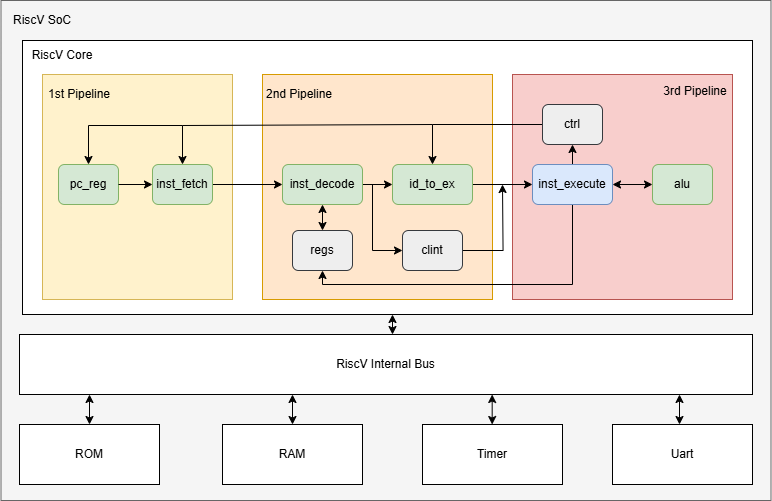

The diagram above was exported from draw.io. Its source (the exported page's mxGraphModel, read from the mxfile embedded in the PNG):
<mxGraphModel dx="998" dy="563" grid="1" gridSize="10" guides="1" tooltips="1" connect="1" arrows="1" fold="1" page="1" pageScale="1" pageWidth="827" pageHeight="1169" math="0" shadow="0">
  <root>
    <mxCell id="0" />
    <mxCell id="1" parent="0" />
    <mxCell id="hIqT9i04S8oYivavArrL-1" value="" style="rounded=0;whiteSpace=wrap;html=1;glass=0;fillColor=#f5f5f5;fontColor=#333333;strokeColor=#666666;align=left;" vertex="1" parent="1">
      <mxGeometry x="148.5" y="46" width="770" height="500" as="geometry" />
    </mxCell>
    <mxCell id="hIqT9i04S8oYivavArrL-3" value="RiscV SoC" style="text;html=1;align=center;verticalAlign=middle;whiteSpace=wrap;rounded=0;" vertex="1" parent="1">
      <mxGeometry x="150" y="46" width="80" height="40" as="geometry" />
    </mxCell>
    <mxCell id="hIqT9i04S8oYivavArrL-4" value="" style="rounded=0;whiteSpace=wrap;html=1;" vertex="1" parent="1">
      <mxGeometry x="170" y="86" width="730" height="274" as="geometry" />
    </mxCell>
    <mxCell id="hIqT9i04S8oYivavArrL-15" value="" style="rounded=0;whiteSpace=wrap;html=1;fillColor=#f8cecc;strokeColor=#b85450;" vertex="1" parent="1">
      <mxGeometry x="660" y="120" width="220" height="225" as="geometry" />
    </mxCell>
    <mxCell id="hIqT9i04S8oYivavArrL-14" value="" style="rounded=0;whiteSpace=wrap;html=1;fillColor=#ffe6cc;strokeColor=#d79b00;" vertex="1" parent="1">
      <mxGeometry x="410" y="120" width="230" height="225" as="geometry" />
    </mxCell>
    <mxCell id="hIqT9i04S8oYivavArrL-5" value="RiscV Core" style="text;html=1;align=center;verticalAlign=middle;whiteSpace=wrap;rounded=0;" vertex="1" parent="1">
      <mxGeometry x="170" y="86" width="80" height="30" as="geometry" />
    </mxCell>
    <mxCell id="hIqT9i04S8oYivavArrL-13" value="" style="rounded=0;whiteSpace=wrap;html=1;fillColor=#fff2cc;strokeColor=#d6b656;" vertex="1" parent="1">
      <mxGeometry x="190" y="120" width="190" height="225" as="geometry" />
    </mxCell>
    <mxCell id="hIqT9i04S8oYivavArrL-2" value="pc_reg" style="rounded=1;whiteSpace=wrap;html=1;fillColor=#d5e8d4;strokeColor=#82b366;" vertex="1" parent="1">
      <mxGeometry x="206" y="210" width="60" height="40" as="geometry" />
    </mxCell>
    <mxCell id="hIqT9i04S8oYivavArrL-22" style="edgeStyle=orthogonalEdgeStyle;rounded=0;orthogonalLoop=1;jettySize=auto;html=1;exitX=1;exitY=0.5;exitDx=0;exitDy=0;entryX=0;entryY=0.5;entryDx=0;entryDy=0;" edge="1" parent="1" source="hIqT9i04S8oYivavArrL-6" target="hIqT9i04S8oYivavArrL-7">
      <mxGeometry relative="1" as="geometry" />
    </mxCell>
    <mxCell id="hIqT9i04S8oYivavArrL-6" value="inst_fetch" style="rounded=1;whiteSpace=wrap;html=1;fillColor=#d5e8d4;strokeColor=#82b366;" vertex="1" parent="1">
      <mxGeometry x="300" y="210" width="60" height="40" as="geometry" />
    </mxCell>
    <mxCell id="hIqT9i04S8oYivavArrL-23" style="edgeStyle=orthogonalEdgeStyle;rounded=0;orthogonalLoop=1;jettySize=auto;html=1;exitX=1;exitY=0.5;exitDx=0;exitDy=0;entryX=0;entryY=0.5;entryDx=0;entryDy=0;" edge="1" parent="1" source="hIqT9i04S8oYivavArrL-7" target="hIqT9i04S8oYivavArrL-8">
      <mxGeometry relative="1" as="geometry" />
    </mxCell>
    <mxCell id="hIqT9i04S8oYivavArrL-36" style="edgeStyle=orthogonalEdgeStyle;rounded=0;orthogonalLoop=1;jettySize=auto;html=1;entryX=0;entryY=0.5;entryDx=0;entryDy=0;" edge="1" parent="1" target="hIqT9i04S8oYivavArrL-11">
      <mxGeometry relative="1" as="geometry">
        <mxPoint x="520" y="230" as="sourcePoint" />
        <Array as="points">
          <mxPoint x="520" y="296" />
        </Array>
      </mxGeometry>
    </mxCell>
    <mxCell id="hIqT9i04S8oYivavArrL-7" value="inst_decode" style="rounded=1;whiteSpace=wrap;html=1;fillColor=#d5e8d4;strokeColor=#82b366;" vertex="1" parent="1">
      <mxGeometry x="430" y="210" width="80" height="40" as="geometry" />
    </mxCell>
    <mxCell id="hIqT9i04S8oYivavArrL-25" style="edgeStyle=orthogonalEdgeStyle;rounded=0;orthogonalLoop=1;jettySize=auto;html=1;exitX=1;exitY=0.5;exitDx=0;exitDy=0;entryX=0;entryY=0.5;entryDx=0;entryDy=0;" edge="1" parent="1" source="hIqT9i04S8oYivavArrL-8" target="hIqT9i04S8oYivavArrL-9">
      <mxGeometry relative="1" as="geometry" />
    </mxCell>
    <mxCell id="hIqT9i04S8oYivavArrL-8" value="id_to_ex" style="rounded=1;whiteSpace=wrap;html=1;fillColor=#d5e8d4;strokeColor=#82b366;" vertex="1" parent="1">
      <mxGeometry x="540" y="210" width="80" height="40" as="geometry" />
    </mxCell>
    <mxCell id="hIqT9i04S8oYivavArrL-27" style="edgeStyle=orthogonalEdgeStyle;rounded=0;orthogonalLoop=1;jettySize=auto;html=1;exitX=0.5;exitY=0;exitDx=0;exitDy=0;entryX=0.5;entryY=1;entryDx=0;entryDy=0;" edge="1" parent="1" source="hIqT9i04S8oYivavArrL-9" target="hIqT9i04S8oYivavArrL-12">
      <mxGeometry relative="1" as="geometry" />
    </mxCell>
    <mxCell id="hIqT9i04S8oYivavArrL-35" style="edgeStyle=orthogonalEdgeStyle;rounded=0;orthogonalLoop=1;jettySize=auto;html=1;exitX=0.5;exitY=1;exitDx=0;exitDy=0;entryX=0.5;entryY=1;entryDx=0;entryDy=0;" edge="1" parent="1" source="hIqT9i04S8oYivavArrL-9" target="hIqT9i04S8oYivavArrL-33">
      <mxGeometry relative="1" as="geometry">
        <Array as="points">
          <mxPoint x="720" y="330" />
          <mxPoint x="470" y="330" />
        </Array>
      </mxGeometry>
    </mxCell>
    <mxCell id="hIqT9i04S8oYivavArrL-9" value="inst_execute" style="rounded=1;whiteSpace=wrap;html=1;fillColor=#dae8fc;strokeColor=#6c8ebf;" vertex="1" parent="1">
      <mxGeometry x="680" y="210" width="80" height="40" as="geometry" />
    </mxCell>
    <mxCell id="hIqT9i04S8oYivavArrL-10" value="alu" style="rounded=1;whiteSpace=wrap;html=1;fillColor=#d5e8d4;strokeColor=#82b366;" vertex="1" parent="1">
      <mxGeometry x="800" y="210" width="60" height="40" as="geometry" />
    </mxCell>
    <mxCell id="hIqT9i04S8oYivavArrL-38" style="edgeStyle=orthogonalEdgeStyle;rounded=0;orthogonalLoop=1;jettySize=auto;html=1;exitX=1;exitY=0.5;exitDx=0;exitDy=0;" edge="1" parent="1" source="hIqT9i04S8oYivavArrL-11">
      <mxGeometry relative="1" as="geometry">
        <mxPoint x="650" y="230" as="targetPoint" />
      </mxGeometry>
    </mxCell>
    <mxCell id="hIqT9i04S8oYivavArrL-11" value="clint" style="rounded=1;whiteSpace=wrap;html=1;fillColor=#eeeeee;strokeColor=#36393d;" vertex="1" parent="1">
      <mxGeometry x="550" y="276" width="60" height="40" as="geometry" />
    </mxCell>
    <mxCell id="hIqT9i04S8oYivavArrL-29" style="edgeStyle=orthogonalEdgeStyle;rounded=0;orthogonalLoop=1;jettySize=auto;html=1;exitX=0;exitY=0.5;exitDx=0;exitDy=0;entryX=0.5;entryY=0;entryDx=0;entryDy=0;" edge="1" parent="1" source="hIqT9i04S8oYivavArrL-12" target="hIqT9i04S8oYivavArrL-8">
      <mxGeometry relative="1" as="geometry" />
    </mxCell>
    <mxCell id="hIqT9i04S8oYivavArrL-12" value="ctrl" style="rounded=1;whiteSpace=wrap;html=1;fillColor=#eeeeee;strokeColor=#36393d;" vertex="1" parent="1">
      <mxGeometry x="690" y="150" width="60" height="40" as="geometry" />
    </mxCell>
    <mxCell id="hIqT9i04S8oYivavArrL-16" value="3rd Pipeline" style="text;html=1;align=center;verticalAlign=middle;whiteSpace=wrap;rounded=0;" vertex="1" parent="1">
      <mxGeometry x="808" y="122" width="70" height="30" as="geometry" />
    </mxCell>
    <mxCell id="hIqT9i04S8oYivavArrL-17" value="1st Pipeline" style="text;html=1;align=center;verticalAlign=middle;whiteSpace=wrap;rounded=0;" vertex="1" parent="1">
      <mxGeometry x="190" y="120" width="74" height="40" as="geometry" />
    </mxCell>
    <mxCell id="hIqT9i04S8oYivavArrL-18" value="2nd Pipeline" style="text;html=1;align=center;verticalAlign=middle;whiteSpace=wrap;rounded=0;" vertex="1" parent="1">
      <mxGeometry x="410" y="120" width="74" height="40" as="geometry" />
    </mxCell>
    <mxCell id="hIqT9i04S8oYivavArrL-19" value="" style="endArrow=classic;html=1;rounded=0;exitX=1;exitY=0.5;exitDx=0;exitDy=0;entryX=0;entryY=0.5;entryDx=0;entryDy=0;" edge="1" parent="1" source="hIqT9i04S8oYivavArrL-2" target="hIqT9i04S8oYivavArrL-6">
      <mxGeometry width="50" height="50" relative="1" as="geometry">
        <mxPoint x="440" y="270" as="sourcePoint" />
        <mxPoint x="280" y="230" as="targetPoint" />
      </mxGeometry>
    </mxCell>
    <mxCell id="hIqT9i04S8oYivavArrL-30" style="edgeStyle=orthogonalEdgeStyle;rounded=0;orthogonalLoop=1;jettySize=auto;html=1;entryX=0.5;entryY=0;entryDx=0;entryDy=0;" edge="1" parent="1" target="hIqT9i04S8oYivavArrL-6">
      <mxGeometry relative="1" as="geometry">
        <mxPoint x="580" y="170" as="sourcePoint" />
        <mxPoint x="580" y="210" as="targetPoint" />
        <Array as="points">
          <mxPoint x="330" y="171" />
        </Array>
      </mxGeometry>
    </mxCell>
    <mxCell id="hIqT9i04S8oYivavArrL-31" style="edgeStyle=orthogonalEdgeStyle;rounded=0;orthogonalLoop=1;jettySize=auto;html=1;entryX=0.5;entryY=0;entryDx=0;entryDy=0;" edge="1" parent="1" target="hIqT9i04S8oYivavArrL-2">
      <mxGeometry relative="1" as="geometry">
        <mxPoint x="330" y="171" as="sourcePoint" />
        <mxPoint x="80" y="210" as="targetPoint" />
        <Array as="points">
          <mxPoint x="330" y="171" />
          <mxPoint x="236" y="171" />
        </Array>
      </mxGeometry>
    </mxCell>
    <mxCell id="hIqT9i04S8oYivavArrL-32" value="" style="endArrow=classic;startArrow=classic;html=1;rounded=0;entryX=0;entryY=0.5;entryDx=0;entryDy=0;" edge="1" parent="1" source="hIqT9i04S8oYivavArrL-9" target="hIqT9i04S8oYivavArrL-10">
      <mxGeometry width="50" height="50" relative="1" as="geometry">
        <mxPoint x="760" y="316" as="sourcePoint" />
        <mxPoint x="810" y="266" as="targetPoint" />
      </mxGeometry>
    </mxCell>
    <mxCell id="hIqT9i04S8oYivavArrL-33" value="regs" style="rounded=1;whiteSpace=wrap;html=1;fillColor=#eeeeee;strokeColor=#36393d;" vertex="1" parent="1">
      <mxGeometry x="440" y="276" width="60" height="40" as="geometry" />
    </mxCell>
    <mxCell id="hIqT9i04S8oYivavArrL-34" value="" style="endArrow=classic;startArrow=classic;html=1;rounded=0;entryX=0.5;entryY=1;entryDx=0;entryDy=0;" edge="1" parent="1" target="hIqT9i04S8oYivavArrL-7">
      <mxGeometry width="50" height="50" relative="1" as="geometry">
        <mxPoint x="470" y="276" as="sourcePoint" />
        <mxPoint x="520" y="226" as="targetPoint" />
      </mxGeometry>
    </mxCell>
    <mxCell id="hIqT9i04S8oYivavArrL-39" value="RiscV Internal Bus" style="rounded=0;whiteSpace=wrap;html=1;" vertex="1" parent="1">
      <mxGeometry x="167" y="380" width="733" height="60" as="geometry" />
    </mxCell>
    <mxCell id="hIqT9i04S8oYivavArrL-40" value="ROM" style="rounded=0;whiteSpace=wrap;html=1;" vertex="1" parent="1">
      <mxGeometry x="167" y="470" width="140" height="60" as="geometry" />
    </mxCell>
    <mxCell id="hIqT9i04S8oYivavArrL-41" value="RAM" style="rounded=0;whiteSpace=wrap;html=1;" vertex="1" parent="1">
      <mxGeometry x="370" y="470" width="140" height="60" as="geometry" />
    </mxCell>
    <mxCell id="hIqT9i04S8oYivavArrL-42" value="Timer" style="rounded=0;whiteSpace=wrap;html=1;" vertex="1" parent="1">
      <mxGeometry x="570" y="470" width="140" height="60" as="geometry" />
    </mxCell>
    <mxCell id="hIqT9i04S8oYivavArrL-43" value="Uart" style="rounded=0;whiteSpace=wrap;html=1;" vertex="1" parent="1">
      <mxGeometry x="760" y="470" width="140" height="60" as="geometry" />
    </mxCell>
    <mxCell id="hIqT9i04S8oYivavArrL-44" value="" style="endArrow=classic;startArrow=classic;html=1;rounded=0;exitX=0.5;exitY=0;exitDx=0;exitDy=0;" edge="1" parent="1" source="hIqT9i04S8oYivavArrL-40">
      <mxGeometry width="50" height="50" relative="1" as="geometry">
        <mxPoint x="230" y="470" as="sourcePoint" />
        <mxPoint x="237" y="440" as="targetPoint" />
      </mxGeometry>
    </mxCell>
    <mxCell id="hIqT9i04S8oYivavArrL-45" value="" style="endArrow=classic;startArrow=classic;html=1;rounded=0;exitX=0.5;exitY=0;exitDx=0;exitDy=0;" edge="1" parent="1">
      <mxGeometry width="50" height="50" relative="1" as="geometry">
        <mxPoint x="440" y="470" as="sourcePoint" />
        <mxPoint x="440" y="440" as="targetPoint" />
      </mxGeometry>
    </mxCell>
    <mxCell id="hIqT9i04S8oYivavArrL-46" value="" style="endArrow=classic;startArrow=classic;html=1;rounded=0;exitX=0.5;exitY=0;exitDx=0;exitDy=0;" edge="1" parent="1">
      <mxGeometry width="50" height="50" relative="1" as="geometry">
        <mxPoint x="639.6800000000001" y="470" as="sourcePoint" />
        <mxPoint x="639.6800000000001" y="440" as="targetPoint" />
      </mxGeometry>
    </mxCell>
    <mxCell id="hIqT9i04S8oYivavArrL-47" value="" style="endArrow=classic;startArrow=classic;html=1;rounded=0;exitX=0.5;exitY=0;exitDx=0;exitDy=0;" edge="1" parent="1">
      <mxGeometry width="50" height="50" relative="1" as="geometry">
        <mxPoint x="827" y="470" as="sourcePoint" />
        <mxPoint x="827" y="440" as="targetPoint" />
      </mxGeometry>
    </mxCell>
    <mxCell id="hIqT9i04S8oYivavArrL-48" value="" style="endArrow=classic;startArrow=classic;html=1;rounded=0;exitX=0.5;exitY=0;exitDx=0;exitDy=0;" edge="1" parent="1">
      <mxGeometry width="50" height="50" relative="1" as="geometry">
        <mxPoint x="540" y="380" as="sourcePoint" />
        <mxPoint x="540" y="360" as="targetPoint" />
      </mxGeometry>
    </mxCell>
  </root>
</mxGraphModel>